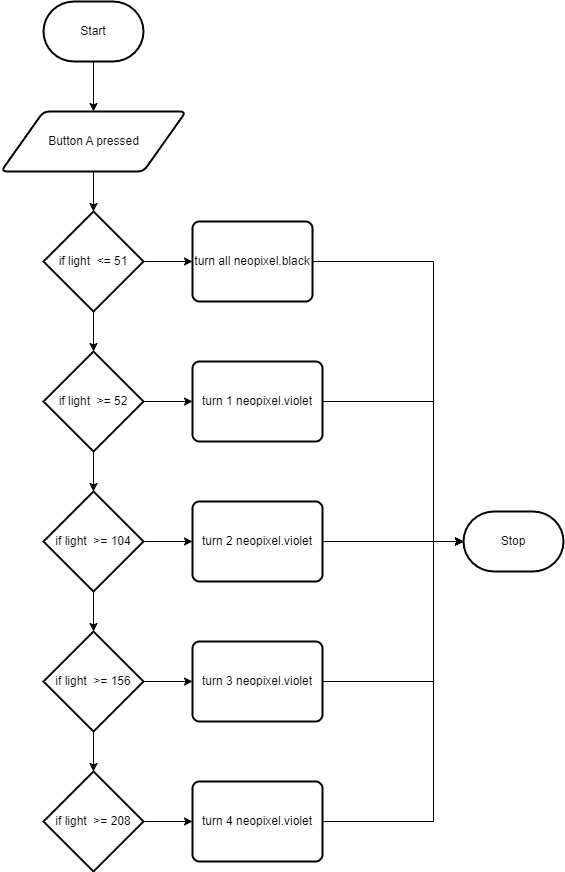

The diagram above was exported from draw.io. Its source (the exported page's mxGraphModel, read from the mxfile embedded in the PNG):
<mxGraphModel dx="1086" dy="616" grid="1" gridSize="10" guides="1" tooltips="1" connect="1" arrows="1" fold="1" page="1" pageScale="1" pageWidth="850" pageHeight="1100" math="0" shadow="0">
  <root>
    <mxCell id="0" />
    <mxCell id="1" parent="0" />
    <mxCell id="6" style="edgeStyle=none;html=1;exitX=0.5;exitY=1;exitDx=0;exitDy=0;exitPerimeter=0;entryX=0.5;entryY=0;entryDx=0;entryDy=0;" edge="1" parent="1" source="2">
      <mxGeometry relative="1" as="geometry">
        <mxPoint x="320" y="130" as="targetPoint" />
      </mxGeometry>
    </mxCell>
    <mxCell id="2" value="Start" style="strokeWidth=2;html=1;shape=mxgraph.flowchart.terminator;whiteSpace=wrap;" parent="1" vertex="1">
      <mxGeometry x="270" y="20" width="100" height="60" as="geometry" />
    </mxCell>
    <mxCell id="3" value="Stop" style="strokeWidth=2;html=1;shape=mxgraph.flowchart.terminator;whiteSpace=wrap;" parent="1" vertex="1">
      <mxGeometry x="690" y="530" width="100" height="60" as="geometry" />
    </mxCell>
    <mxCell id="12" style="edgeStyle=none;html=1;exitX=0.5;exitY=1;exitDx=0;exitDy=0;" edge="1" parent="1" target="7">
      <mxGeometry relative="1" as="geometry">
        <mxPoint x="320" y="190" as="sourcePoint" />
      </mxGeometry>
    </mxCell>
    <mxCell id="5" value="Button A pressed" style="shape=parallelogram;html=1;strokeWidth=2;perimeter=parallelogramPerimeter;whiteSpace=wrap;rounded=1;arcSize=12;size=0.23;" vertex="1" parent="1">
      <mxGeometry x="227.5" y="130" width="185" height="60" as="geometry" />
    </mxCell>
    <mxCell id="13" style="edgeStyle=none;html=1;exitX=0.5;exitY=1;exitDx=0;exitDy=0;exitPerimeter=0;entryX=0.5;entryY=0;entryDx=0;entryDy=0;entryPerimeter=0;" edge="1" parent="1" source="7" target="8">
      <mxGeometry relative="1" as="geometry" />
    </mxCell>
    <mxCell id="18" style="edgeStyle=none;html=1;exitX=1;exitY=0.5;exitDx=0;exitDy=0;exitPerimeter=0;entryX=0;entryY=0.5;entryDx=0;entryDy=0;" edge="1" parent="1" source="7" target="17">
      <mxGeometry relative="1" as="geometry">
        <mxPoint x="409" y="280" as="targetPoint" />
      </mxGeometry>
    </mxCell>
    <mxCell id="7" value="if light&amp;nbsp; &amp;lt;= 51" style="strokeWidth=2;html=1;shape=mxgraph.flowchart.decision;whiteSpace=wrap;" vertex="1" parent="1">
      <mxGeometry x="270" y="230" width="100" height="100" as="geometry" />
    </mxCell>
    <mxCell id="14" style="edgeStyle=none;html=1;exitX=0.5;exitY=1;exitDx=0;exitDy=0;exitPerimeter=0;entryX=0.5;entryY=0;entryDx=0;entryDy=0;entryPerimeter=0;" edge="1" parent="1" source="8" target="9">
      <mxGeometry relative="1" as="geometry" />
    </mxCell>
    <mxCell id="26" style="edgeStyle=none;html=1;exitX=1;exitY=0.5;exitDx=0;exitDy=0;exitPerimeter=0;entryX=0;entryY=0.5;entryDx=0;entryDy=0;" edge="1" parent="1" source="8" target="20">
      <mxGeometry relative="1" as="geometry" />
    </mxCell>
    <mxCell id="8" value="if light&amp;nbsp; &amp;gt;= 52" style="strokeWidth=2;html=1;shape=mxgraph.flowchart.decision;whiteSpace=wrap;" vertex="1" parent="1">
      <mxGeometry x="270" y="370" width="100" height="100" as="geometry" />
    </mxCell>
    <mxCell id="15" style="edgeStyle=none;html=1;exitX=0.5;exitY=1;exitDx=0;exitDy=0;exitPerimeter=0;entryX=0.5;entryY=0;entryDx=0;entryDy=0;entryPerimeter=0;" edge="1" parent="1" source="9" target="10">
      <mxGeometry relative="1" as="geometry" />
    </mxCell>
    <mxCell id="25" style="edgeStyle=none;html=1;exitX=1;exitY=0.5;exitDx=0;exitDy=0;exitPerimeter=0;entryX=0;entryY=0.5;entryDx=0;entryDy=0;" edge="1" parent="1" source="9" target="21">
      <mxGeometry relative="1" as="geometry" />
    </mxCell>
    <mxCell id="9" value="if light&amp;nbsp; &amp;gt;= 104" style="strokeWidth=2;html=1;shape=mxgraph.flowchart.decision;whiteSpace=wrap;" vertex="1" parent="1">
      <mxGeometry x="270" y="510" width="100" height="100" as="geometry" />
    </mxCell>
    <mxCell id="16" style="edgeStyle=none;html=1;exitX=0.5;exitY=1;exitDx=0;exitDy=0;exitPerimeter=0;entryX=0.5;entryY=0;entryDx=0;entryDy=0;entryPerimeter=0;" edge="1" parent="1" source="10" target="11">
      <mxGeometry relative="1" as="geometry" />
    </mxCell>
    <mxCell id="24" style="edgeStyle=none;html=1;exitX=1;exitY=0.5;exitDx=0;exitDy=0;exitPerimeter=0;entryX=0;entryY=0.5;entryDx=0;entryDy=0;" edge="1" parent="1" source="10" target="22">
      <mxGeometry relative="1" as="geometry" />
    </mxCell>
    <mxCell id="10" value="if light&amp;nbsp; &amp;gt;= 156" style="strokeWidth=2;html=1;shape=mxgraph.flowchart.decision;whiteSpace=wrap;" vertex="1" parent="1">
      <mxGeometry x="270" y="650" width="100" height="100" as="geometry" />
    </mxCell>
    <mxCell id="23" style="edgeStyle=none;html=1;exitX=1;exitY=0.5;exitDx=0;exitDy=0;exitPerimeter=0;entryX=0;entryY=0.5;entryDx=0;entryDy=0;" edge="1" parent="1" source="11" target="19">
      <mxGeometry relative="1" as="geometry" />
    </mxCell>
    <mxCell id="11" value="if light&amp;nbsp; &amp;gt;= 208" style="strokeWidth=2;html=1;shape=mxgraph.flowchart.decision;whiteSpace=wrap;" vertex="1" parent="1">
      <mxGeometry x="270" y="790" width="100" height="100" as="geometry" />
    </mxCell>
    <mxCell id="27" style="edgeStyle=orthogonalEdgeStyle;html=1;exitX=1;exitY=0.5;exitDx=0;exitDy=0;entryX=0;entryY=0.5;entryDx=0;entryDy=0;entryPerimeter=0;rounded=0;" edge="1" parent="1" source="17" target="3">
      <mxGeometry relative="1" as="geometry">
        <Array as="points">
          <mxPoint x="660" y="280" />
          <mxPoint x="660" y="560" />
        </Array>
      </mxGeometry>
    </mxCell>
    <mxCell id="17" value="turn all neopixel.black" style="rounded=1;whiteSpace=wrap;html=1;absoluteArcSize=1;arcSize=14;strokeWidth=2;" vertex="1" parent="1">
      <mxGeometry x="419" y="240" width="120" height="80" as="geometry" />
    </mxCell>
    <mxCell id="31" style="edgeStyle=orthogonalEdgeStyle;html=1;exitX=1;exitY=0.5;exitDx=0;exitDy=0;rounded=0;" edge="1" parent="1" source="19">
      <mxGeometry relative="1" as="geometry">
        <mxPoint x="690" y="560" as="targetPoint" />
        <Array as="points">
          <mxPoint x="660" y="840" />
          <mxPoint x="660" y="560" />
        </Array>
      </mxGeometry>
    </mxCell>
    <mxCell id="19" value="turn 4 neopixel.violet" style="rounded=1;whiteSpace=wrap;html=1;absoluteArcSize=1;arcSize=14;strokeWidth=2;" vertex="1" parent="1">
      <mxGeometry x="419" y="800" width="130" height="80" as="geometry" />
    </mxCell>
    <mxCell id="28" style="edgeStyle=orthogonalEdgeStyle;html=1;exitX=1;exitY=0.5;exitDx=0;exitDy=0;rounded=0;" edge="1" parent="1" source="20">
      <mxGeometry relative="1" as="geometry">
        <mxPoint x="690" y="560" as="targetPoint" />
        <Array as="points">
          <mxPoint x="660" y="420" />
          <mxPoint x="660" y="560" />
        </Array>
      </mxGeometry>
    </mxCell>
    <mxCell id="20" value="turn 1 neopixel.violet" style="rounded=1;whiteSpace=wrap;html=1;absoluteArcSize=1;arcSize=14;strokeWidth=2;" vertex="1" parent="1">
      <mxGeometry x="419" y="380" width="130" height="80" as="geometry" />
    </mxCell>
    <mxCell id="29" style="edgeStyle=orthogonalEdgeStyle;html=1;exitX=1;exitY=0.5;exitDx=0;exitDy=0;rounded=0;" edge="1" parent="1" source="21">
      <mxGeometry relative="1" as="geometry">
        <mxPoint x="690" y="560" as="targetPoint" />
      </mxGeometry>
    </mxCell>
    <mxCell id="21" value="turn 2 neopixel.violet" style="rounded=1;whiteSpace=wrap;html=1;absoluteArcSize=1;arcSize=14;strokeWidth=2;" vertex="1" parent="1">
      <mxGeometry x="419" y="520" width="130" height="80" as="geometry" />
    </mxCell>
    <mxCell id="30" style="edgeStyle=orthogonalEdgeStyle;html=1;exitX=1;exitY=0.5;exitDx=0;exitDy=0;rounded=0;" edge="1" parent="1" source="22">
      <mxGeometry relative="1" as="geometry">
        <mxPoint x="690" y="560" as="targetPoint" />
        <Array as="points">
          <mxPoint x="660" y="700" />
          <mxPoint x="660" y="560" />
        </Array>
      </mxGeometry>
    </mxCell>
    <mxCell id="22" value="turn 3 neopixel.violet" style="rounded=1;whiteSpace=wrap;html=1;absoluteArcSize=1;arcSize=14;strokeWidth=2;" vertex="1" parent="1">
      <mxGeometry x="419" y="660" width="130" height="80" as="geometry" />
    </mxCell>
  </root>
</mxGraphModel>